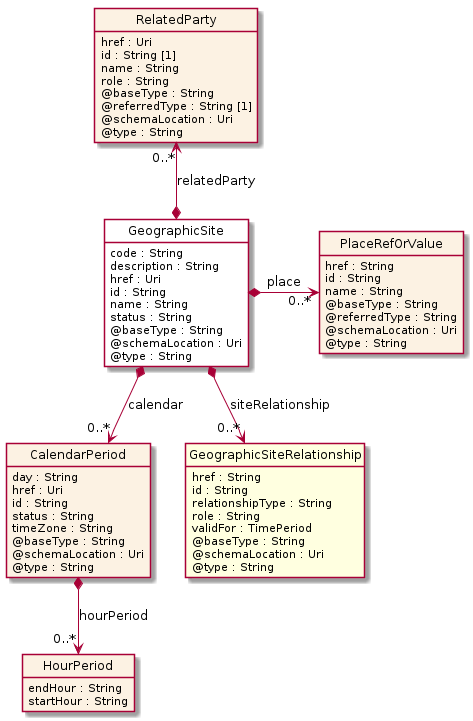

The diagram above was rendered by PlantUML. Its source (embedded in the PNG):
@startuml
hide circle
hide methods
hide stereotype
show <<Enumeration>> stereotype
skinparam class {
   BackgroundColor<<Enumeration>> #E6F5F7
   BackgroundColor<<Ref>> #FFFFE0
   BackgroundColor<<Pivot>> #FFFFFFF
   BackgroundColor<<SimpleType>> #E2F0DA
   BackgroundColor #FCF2E3
}

class GeographicSite <<Pivot>> {
    code : String
    description : String
    href : Uri
    id : String
    name : String
    status : String
    @baseType : String
    @schemaLocation : Uri
    @type : String
}

class CalendarPeriod  {
    day : String
    href : Uri
    id : String
    status : String
    timeZone : String
    @baseType : String
    @schemaLocation : Uri
    @type : String
}

class HourPeriod  {
    endHour : String
    startHour : String
}

class RelatedParty  {
    href : Uri
    id : String [1]
    name : String
    role : String
    @baseType : String
    @referredType : String [1]
    @schemaLocation : Uri
    @type : String
}

class GeographicSiteRelationship  <<Ref>> {
    href : String
    id : String
    relationshipType : String
    role : String
    validFor : TimePeriod
    @baseType : String
    @schemaLocation : Uri
    @type : String
}

class PlaceRefOrValue  {
    href : String
    id : String
    name : String
    @baseType : String
    @referredType : String
    @schemaLocation : Uri
    @type : String
}

GeographicSite *-right-> "0..*" PlaceRefOrValue : place

RelatedParty "0..*" <--* GeographicSite : relatedParty

GeographicSite *-->  "0..*" GeographicSiteRelationship : siteRelationship

GeographicSite *-->  "0..*" CalendarPeriod : calendar

CalendarPeriod *-->  "0..*" HourPeriod : hourPeriod

@enduml